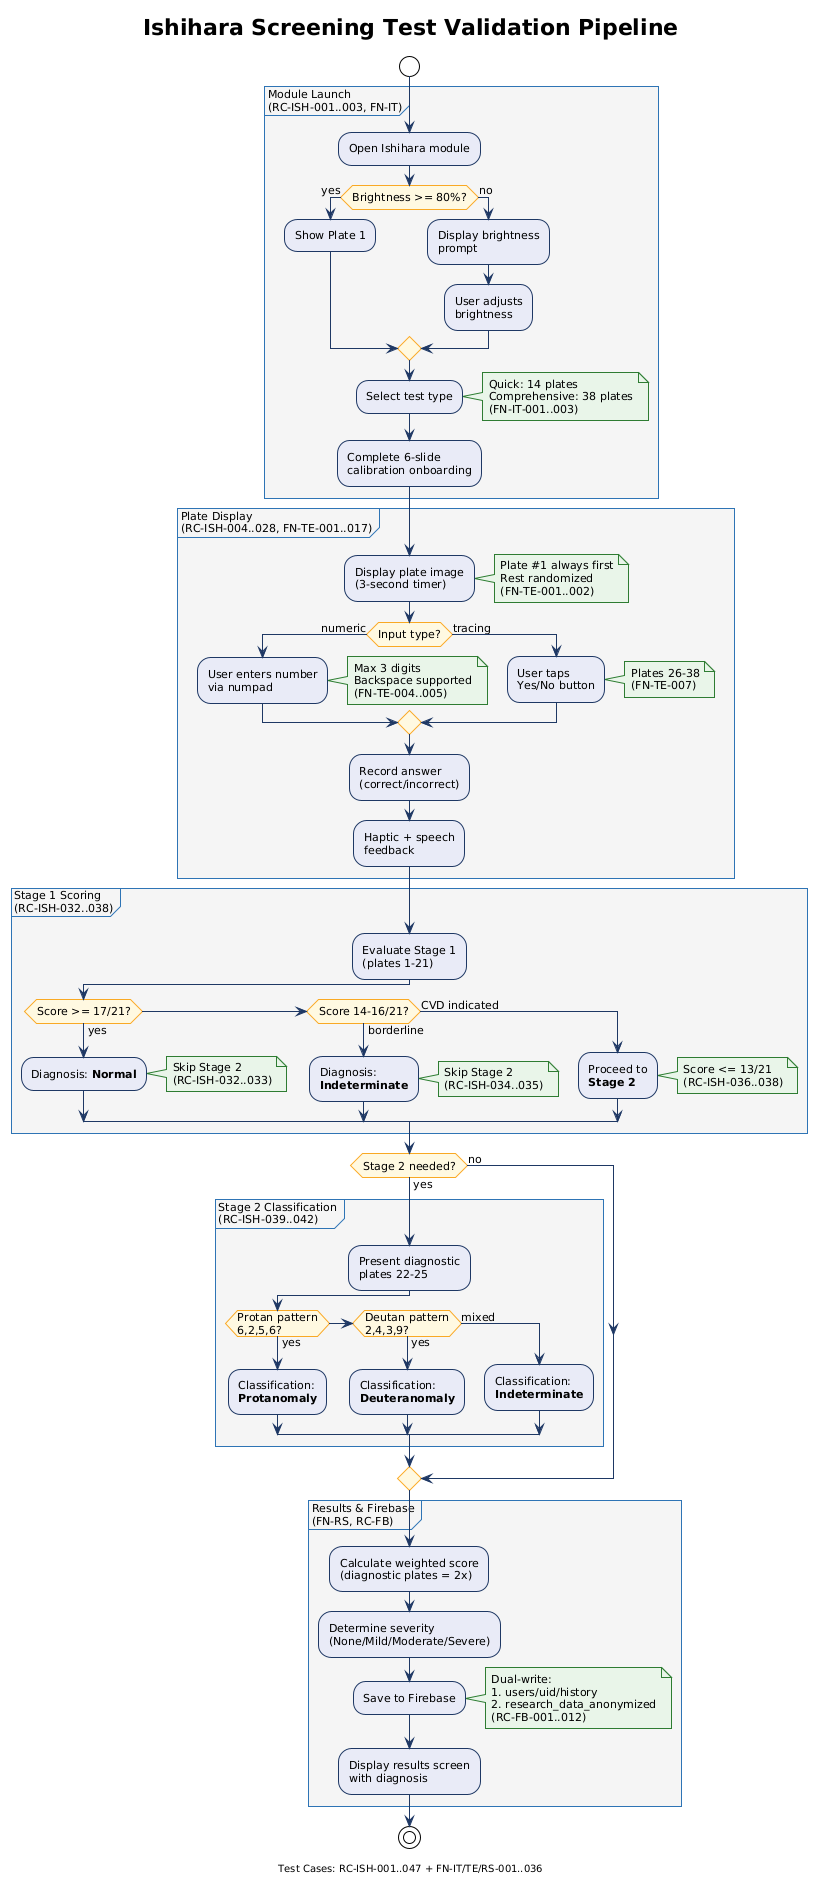

The diagram above was rendered by PlantUML. Its source (embedded in the PNG):
@startuml
!theme plain
skinparam backgroundColor #FFFFFF
skinparam ActivityBackgroundColor #E8EAF6
skinparam ActivityBorderColor #1F3864
skinparam ActivityDiamondBackgroundColor #FFF8E1
skinparam ActivityDiamondBorderColor #F9A825
skinparam ArrowColor #1F3864
skinparam PartitionBackgroundColor #F5F5F5
skinparam PartitionBorderColor #2E74B5
skinparam NoteBackgroundColor #E8F5E9
skinparam NoteBorderColor #2E7D32
skinparam DefaultFontSize 11

title **Ishihara Screening Test Validation Pipeline**
footer Test Cases: RC-ISH-001..047 + FN-IT/TE/RS-001..036

start

partition "Module Launch\n(RC-ISH-001..003, FN-IT)" {
  :Open Ishihara module;
  if (Brightness >= 80%?) then (yes)
    :Show Plate 1;
  else (no)
    :Display brightness\nprompt;
    :User adjusts\nbrightness;
  endif
  :Select test type;
  note right
    Quick: 14 plates
    Comprehensive: 38 plates
    (FN-IT-001..003)
  end note
  :Complete 6-slide\ncalibration onboarding;
}

partition "Plate Display\n(RC-ISH-004..028, FN-TE-001..017)" {
  :Display plate image\n(3-second timer);
  note right
    Plate #1 always first
    Rest randomized
    (FN-TE-001..002)
  end note

  if (Input type?) then (numeric)
    :User enters number\nvia numpad;
    note right
      Max 3 digits
      Backspace supported
      (FN-TE-004..005)
    end note
  else (tracing)
    :User taps\nYes/No button;
    note right
      Plates 26-38
      (FN-TE-007)
    end note
  endif

  :Record answer\n(correct/incorrect);
  :Haptic + speech\nfeedback;
}

partition "Stage 1 Scoring\n(RC-ISH-032..038)" {
  :Evaluate Stage 1\n(plates 1-21);

  if (Score >= 17/21?) then (yes)
    :Diagnosis: **Normal**;
    note right
      Skip Stage 2
      (RC-ISH-032..033)
    end note
  elseif (Score 14-16/21?) then (borderline)
    :Diagnosis:\n**Indeterminate**;
    note right
      Skip Stage 2
      (RC-ISH-034..035)
    end note
  else (CVD indicated)
    :Proceed to\n**Stage 2**;
    note right
      Score <= 13/21
      (RC-ISH-036..038)
    end note
  endif
}

if (Stage 2 needed?) then (yes)
  partition "Stage 2 Classification\n(RC-ISH-039..042)" {
    :Present diagnostic\nplates 22-25;

    if (Protan pattern\n6,2,5,6?) then (yes)
      :Classification:\n**Protanomaly**;
    elseif (Deutan pattern\n2,4,3,9?) then (yes)
      :Classification:\n**Deuteranomaly**;
    else (mixed)
      :Classification:\n**Indeterminate**;
    endif
  }
else (no)
endif

partition "Results & Firebase\n(FN-RS, RC-FB)" {
  :Calculate weighted score\n(diagnostic plates = 2x);
  :Determine severity\n(None/Mild/Moderate/Severe);
  :Save to Firebase;
  note right
    Dual-write:
    1. users/uid/history
    2. research_data_anonymized
    (RC-FB-001..012)
  end note
  :Display results screen\nwith diagnosis;
}

stop
@enduml